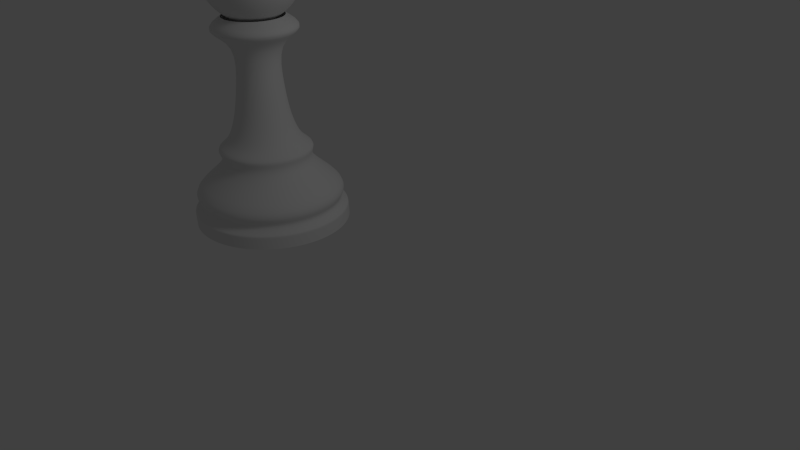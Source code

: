 # Source: peao2.blend  (saved by Blender 2.62.0; exported with 4.5.12 LTS)
import bpy
from mathutils import Matrix  # noqa: F401  (used for matrix-valued properties, if any)

bpy.ops.wm.read_factory_settings(use_empty=True)
scene = bpy.context.scene
scene.name = 'Scene'

# ---- collections
col_collection_1 = bpy.data.collections.new('Collection 1'); scene.collection.children.link(col_collection_1)

# ---- world
world_world = bpy.data.worlds.new('World'); scene.world = world_world
world_world.color = (0.05088, 0.05088, 0.05088)
world_world.use_sun_shadow = False
world_world.sun_shadow_jitter_overblur = 0.0
world_world.cycles.sampling_method = 'MANUAL'
world_world.cycles.sample_map_resolution = 256

# ---- cameras
cam_camera = bpy.data.cameras.new('Camera')
cam_camera.clip_end = 100.0
cam_camera.lens = 35.0
cam_camera.sensor_width = 32.0
cam_camera.sensor_height = 18.0
cam_camera.ortho_scale = 7.314
cam_camera.dof.focus_distance = 0.0
cam_camera.dof.aperture_fstop = 128.0

# ---- lights
light_lamp = bpy.data.lights.new('Lamp', 'POINT')
light_lamp.transmission_factor = 0.0
light_lamp.cutoff_distance = 30.0
light_lamp.energy = 100.0
light_lamp.shadow_buffer_clip_start = 1.001
light_lamp.shadow_soft_size = 1.0
light_lamp.shadow_maximum_resolution = 0.006
light_lamp.use_absolute_resolution = True
light_lamp.cycles.use_multiple_importance_sampling = False

# ---- meshes
me_circle_001 = bpy.data.meshes.new('Circle.001')
me_circle_001.from_pydata([(0.01491, 0.7, 0.006915), (0.21, 0.6808, 0.006915), (0.3976, 0.6239, 0.006915), (0.5705, 0.5315, 0.006915), (0.722, 0.4071, 0.006915), (0.8464, 0.2556, 0.006915), (0.9388, 0.08268, 0.006915), (0.9957, -0.1049, 0.006915), (1.015, -0.3, 0.006915), (0.9957, -0.4951, 0.006915), (0.9388, -0.6827, 0.006915), (0.8464, -0.8556, 0.006915), (0.722, -1.007, 0.006915), (0.5705, -1.131, 0.006915), (0.3976, -1.224, 0.006915), (0.21, -1.281, 0.006915), (0.01491, -1.3, 0.006915), (-0.1802, -1.281, 0.006915), (-0.3678, -1.224, 0.006915), (-0.5407, -1.131, 0.006915), (-0.6922, -1.007, 0.006915), (-0.8166, -0.8556, 0.006915), (-0.909, -0.6827, 0.006915), (-0.9659, -0.4951, 0.006915), (-0.9851, -0.3, 0.006915), (-0.9659, -0.1049, 0.006915), (-0.909, 0.08268, 0.006915), (-0.8166, 0.2556, 0.006915), (-0.6922, 0.4071, 0.006915), (-0.5407, 0.5315, 0.006915), (-0.3678, 0.6239, 0.006915), (-0.1802, 0.6808, 0.006915), (-0.1951, 0.6808, 0.1709), (-0.3827, 0.6239, 0.1709), (-0.5556, 0.5315, 0.1709), (-0.7071, 0.4071, 0.1709), (-0.8315, 0.2556, 0.1709), (-0.9239, 0.08268, 0.1709), (-0.9808, -0.1049, 0.1709), (-1.0, -0.3, 0.1709), (-0.9808, -0.4951, 0.1709), (-0.9239, -0.6827, 0.1709), (-0.8315, -0.8556, 0.1709), (-0.7071, -1.007, 0.1709), (-0.5556, -1.131, 0.1709), (-0.3827, -1.224, 0.1709), (-0.1951, -1.281, 0.1709), (-3.399e-07, -1.3, 0.1709), (0.1951, -1.281, 0.1709), (0.3827, -1.224, 0.1709), (0.5556, -1.131, 0.1709), (0.7071, -1.007, 0.1709), (0.8315, -0.8556, 0.1709), (0.9239, -0.6827, 0.1709), (0.9808, -0.4951, 0.1709), (1.0, -0.3, 0.1709), (0.9808, -0.1049, 0.1709), (0.9239, 0.08268, 0.1709), (0.8315, 0.2556, 0.1709), (0.7071, 0.4071, 0.1709), (0.5556, 0.5315, 0.1709), (0.3827, 0.6239, 0.1709), (0.1951, 0.6808, 0.1709), (-1.397e-08, 0.7, 0.1709), (-1.397e-08, 0.7, 0.1709), (0.1951, 0.6808, 0.1709), (0.3827, 0.6239, 0.1709), (0.5556, 0.5315, 0.1709), (0.7071, 0.4071, 0.1709), (0.8315, 0.2556, 0.1709), (0.9239, 0.08268, 0.1709), (0.9808, -0.1049, 0.1709), (1.0, -0.3, 0.1709), (0.9808, -0.4951, 0.1709), (0.9239, -0.6827, 0.1709), (0.8315, -0.8556, 0.1709), (0.7071, -1.007, 0.1709), (0.5556, -1.131, 0.1709), (0.3827, -1.224, 0.1709), (0.1951, -1.281, 0.1709), (-3.399e-07, -1.3, 0.1709), (-0.1951, -1.281, 0.1709), (-0.3827, -1.224, 0.1709), (-0.5556, -1.131, 0.1709), (-0.7071, -1.007, 0.1709), (-0.8315, -0.8556, 0.1709), (-0.9239, -0.6827, 0.1709), (-0.9808, -0.4951, 0.1709), (-1.0, -0.3, 0.1709), (-0.9808, -0.1049, 0.1709), (-0.9239, 0.08268, 0.1709), (-0.8315, 0.2556, 0.1709), (-0.7071, 0.4071, 0.1709), (-0.5556, 0.5315, 0.1709), (-0.3827, 0.6239, 0.1709), (-0.1951, 0.6808, 0.1709), (-0.1661, 0.5351, 0.2753), (-0.3258, 0.4867, 0.2753), (-0.473, 0.408, 0.2753), (-0.6021, 0.3021, 0.2753), (-0.708, 0.1731, 0.2753), (-0.7867, 0.02584, 0.2753), (-0.8351, -0.1339, 0.2753), (-0.8515, -0.3, 0.2753), (-0.8351, -0.4661, 0.2753), (-0.7867, -0.6258, 0.2753), (-0.708, -0.7731, 0.2753), (-0.6021, -0.9021, 0.2753), (-0.4731, -1.008, 0.2753), (-0.3258, -1.087, 0.2753), (-0.1661, -1.135, 0.2753), (-2.648e-07, -1.151, 0.2753), (0.1661, -1.135, 0.2753), (0.3258, -1.087, 0.2753), (0.4731, -1.008, 0.2753), (0.6021, -0.9021, 0.2753), (0.708, -0.7731, 0.2753), (0.7867, -0.6258, 0.2753), (0.8351, -0.4661, 0.2753), (0.8515, -0.3, 0.2753), (0.8351, -0.1339, 0.2753), (0.7867, 0.02584, 0.2753), (0.708, 0.1731, 0.2753), (0.6021, 0.3021, 0.2753), (0.4731, 0.408, 0.2753), (0.3258, 0.4867, 0.2753), (0.1661, 0.5351, 0.2753), (1.273e-08, 0.5515, 0.2753), (-0.01491, 0.7607, 0.4095), (0.192, 0.7403, 0.4095), (0.391, 0.6799, 0.4095), (0.5744, 0.5819, 0.4095), (0.7351, 0.45, 0.4095), (0.867, 0.2893, 0.4095), (0.965, 0.1059, 0.4095), (1.025, -0.09308, 0.4095), (1.046, -0.3, 0.4095), (1.025, -0.5069, 0.4095), (0.965, -0.7059, 0.4095), (0.867, -0.8893, 0.4095), (0.7351, -1.05, 0.4095), (0.5744, -1.182, 0.4095), (0.391, -1.28, 0.4095), (0.192, -1.34, 0.4095), (-0.01491, -1.361, 0.4095), (-0.2218, -1.34, 0.4095), (-0.4208, -1.28, 0.4095), (-0.6042, -1.182, 0.4095), (-0.7649, -1.05, 0.4095), (-0.8968, -0.8893, 0.4095), (-0.9948, -0.7059, 0.4095), (-1.055, -0.5069, 0.4095), (-1.076, -0.3, 0.4095), (-1.055, -0.09307, 0.4095), (-0.9948, 0.1059, 0.4095), (-0.8968, 0.2893, 0.4095), (-0.7649, 0.45, 0.4095), (-0.6042, 0.5819, 0.4095), (-0.4208, 0.6799, 0.4095), (-0.2218, 0.7403, 0.4095), (-0.1074, 0.1652, 0.812), (-0.1964, 0.1382, 0.812), (-0.2784, 0.0944, 0.812), (-0.3503, 0.03541, 0.812), (-0.4093, -0.03647, 0.812), (-0.4531, -0.1185, 0.812), (-0.4801, -0.2075, 0.812), (-0.4893, -0.3, 0.812), (-0.4801, -0.3925, 0.812), (-0.4531, -0.4815, 0.812), (-0.4093, -0.5635, 0.812), (-0.3503, -0.6354, 0.812), (-0.2784, -0.6944, 0.812), (-0.1964, -0.7382, 0.812), (-0.1074, -0.7652, 0.812), (-0.01491, -0.7743, 0.812), (0.07763, -0.7652, 0.812), (0.1666, -0.7382, 0.812), (0.2486, -0.6944, 0.812), (0.3205, -0.6354, 0.812), (0.3795, -0.5635, 0.812), (0.4233, -0.4815, 0.812), (0.4503, -0.3925, 0.812), (0.4594, -0.3, 0.812), (0.4503, -0.2075, 0.812), (0.4233, -0.1185, 0.812), (0.3795, -0.03647, 0.812), (0.3205, 0.03541, 0.812), (0.2486, 0.0944, 0.812), (0.1666, 0.1382, 0.812), (0.07763, 0.1652, 0.812), (-0.01491, 0.1743, 0.812), (-0.04473, 0.3708, 0.9611), (0.08614, 0.3579, 0.9611), (0.212, 0.3198, 0.9611), (0.328, 0.2578, 0.9611), (0.4296, 0.1743, 0.9611), (0.513, 0.07269, 0.9611), (0.575, -0.04329, 0.9611), (0.6132, -0.1691, 0.9611), (0.6261, -0.3, 0.9611), (0.6132, -0.4309, 0.9611), (0.575, -0.5567, 0.9611), (0.513, -0.6727, 0.9611), (0.4296, -0.7743, 0.9611), (0.328, -0.8578, 0.9611), (0.212, -0.9198, 0.9611), (0.08614, -0.9579, 0.9611), (-0.04473, -0.9708, 0.9611), (-0.1756, -0.9579, 0.9611), (-0.3014, -0.9198, 0.9611), (-0.4174, -0.8578, 0.9611), (-0.5191, -0.7743, 0.9611), (-0.6025, -0.6727, 0.9611), (-0.6645, -0.5567, 0.9611), (-0.7027, -0.4309, 0.9611), (-0.7155, -0.3, 0.9611), (-0.7027, -0.1691, 0.9611), (-0.6645, -0.04329, 0.9611), (-0.6025, 0.07269, 0.9611), (-0.5191, 0.1743, 0.9611), (-0.4174, 0.2578, 0.9611), (-0.3014, 0.3198, 0.9611), (-0.1756, 0.3579, 0.9611), (-0.1373, 0.1652, 1.036), (-0.2262, 0.1382, 1.036), (-0.3083, 0.0944, 1.036), (-0.3801, 0.03541, 1.036), (-0.4391, -0.03647, 1.036), (-0.483, -0.1185, 1.036), (-0.51, -0.2075, 1.036), (-0.5191, -0.3, 1.036), (-0.51, -0.3925, 1.036), (-0.483, -0.4815, 1.036), (-0.4391, -0.5635, 1.036), (-0.3801, -0.6354, 1.036), (-0.3083, -0.6944, 1.036), (-0.2263, -0.7382, 1.036), (-0.1373, -0.7652, 1.036), (-0.04473, -0.7743, 1.036), (0.04781, -0.7652, 1.036), (0.1368, -0.7382, 1.036), (0.2188, -0.6944, 1.036), (0.2907, -0.6354, 1.036), (0.3497, -0.5635, 1.036), (0.3935, -0.4815, 1.036), (0.4205, -0.3925, 1.036), (0.4296, -0.3, 1.036), (0.4205, -0.2075, 1.036), (0.3935, -0.1185, 1.036), (0.3497, -0.03647, 1.036), (0.2907, 0.03541, 1.036), (0.2188, 0.0944, 1.036), (0.1368, 0.1382, 1.036), (0.04781, 0.1652, 1.036), (-0.04473, 0.1743, 1.036), (-0.05964, 0.05545, 1.349), (0.009708, 0.04862, 1.349), (0.07639, 0.02839, 1.349), (0.1378, -0.004452, 1.349), (0.1917, -0.04866, 1.349), (0.2359, -0.1025, 1.349), (0.2688, -0.164, 1.349), (0.289, -0.2307, 1.349), (0.2958, -0.3, 1.349), (0.289, -0.3693, 1.349), (0.2688, -0.436, 1.349), (0.2359, -0.4975, 1.349), (0.1917, -0.5513, 1.349), (0.1378, -0.5955, 1.349), (0.07639, -0.6284, 1.349), (0.009708, -0.6486, 1.349), (-0.05964, -0.6555, 1.349), (-0.129, -0.6486, 1.349), (-0.1957, -0.6284, 1.349), (-0.2571, -0.5955, 1.349), (-0.311, -0.5513, 1.349), (-0.3552, -0.4975, 1.349), (-0.388, -0.436, 1.349), (-0.4083, -0.3693, 1.349), (-0.4151, -0.3, 1.349), (-0.4083, -0.2307, 1.349), (-0.388, -0.164, 1.349), (-0.3552, -0.1025, 1.349), (-0.311, -0.04866, 1.349), (-0.2571, -0.004452, 1.349), (-0.1957, 0.0284, 1.349), (-0.129, 0.04862, 1.349), (-0.1182, -0.005764, 1.721), (-0.1744, -0.02284, 1.721), (-0.2263, -0.05056, 1.721), (-0.2718, -0.08787, 1.721), (-0.3091, -0.1333, 1.721), (-0.3368, -0.1852, 1.721), (-0.3539, -0.2415, 1.721), (-0.3596, -0.3, 1.721), (-0.3539, -0.3585, 1.721), (-0.3368, -0.4148, 1.721), (-0.3091, -0.4667, 1.721), (-0.2718, -0.5121, 1.721), (-0.2263, -0.5494, 1.721), (-0.1744, -0.5772, 1.721), (-0.1182, -0.5942, 1.721), (-0.05964, -0.6, 1.721), (-0.00111, -0.5942, 1.721), (0.05517, -0.5772, 1.721), (0.107, -0.5494, 1.721), (0.1525, -0.5121, 1.721), (0.1898, -0.4667, 1.721), (0.2175, -0.4148, 1.721), (0.2346, -0.3585, 1.721), (0.2404, -0.3, 1.721), (0.2346, -0.2415, 1.721), (0.2175, -0.1852, 1.721), (0.1898, -0.1333, 1.721), (0.1525, -0.08787, 1.721), (0.107, -0.05056, 1.721), (0.05517, -0.02284, 1.721), (-0.00111, -0.005764, 1.721), (-0.05964, 5.96e-08, 1.721), (-0.05964, -0.05742, 2.318), (-0.01231, -0.06208, 2.318), (0.0332, -0.07588, 2.318), (0.07513, -0.0983, 2.318), (0.1119, -0.1285, 2.318), (0.1421, -0.1652, 2.318), (0.1645, -0.2072, 2.318), (0.1783, -0.2527, 2.318), (0.1829, -0.3, 2.318), (0.1783, -0.3473, 2.318), (0.1645, -0.3928, 2.318), (0.1421, -0.4348, 2.318), (0.1119, -0.4715, 2.318), (0.07513, -0.5017, 2.318), (0.0332, -0.5241, 2.318), (-0.01231, -0.5379, 2.318), (-0.05964, -0.5426, 2.318), (-0.107, -0.5379, 2.318), (-0.1525, -0.5241, 2.318), (-0.1944, -0.5017, 2.318), (-0.2312, -0.4715, 2.318), (-0.2613, -0.4348, 2.318), (-0.2838, -0.3928, 2.318), (-0.2976, -0.3473, 2.318), (-0.3022, -0.3, 2.318), (-0.2976, -0.2527, 2.318), (-0.2838, -0.2072, 2.318), (-0.2613, -0.1652, 2.318), (-0.2312, -0.1285, 2.318), (-0.1944, -0.0983, 2.318), (-0.1525, -0.07588, 2.318), (-0.107, -0.06208, 2.318), (-0.202, 0.341, 2.467), (-0.3247, 0.3038, 2.467), (-0.4376, 0.2434, 2.467), (-0.5367, 0.1621, 2.467), (-0.618, 0.0631, 2.467), (-0.6784, -0.04989, 2.467), (-0.7155, -0.1725, 2.467), (-0.7281, -0.3, 2.467), (-0.7155, -0.4275, 2.467), (-0.6784, -0.5501, 2.467), (-0.618, -0.6631, 2.467), (-0.5367, -0.7621, 2.467), (-0.4376, -0.8434, 2.467), (-0.3247, -0.9038, 2.467), (-0.2021, -0.941, 2.467), (-0.07455, -0.9536, 2.467), (0.05296, -0.941, 2.467), (0.1756, -0.9038, 2.467), (0.2886, -0.8434, 2.467), (0.3876, -0.7621, 2.467), (0.4689, -0.6631, 2.467), (0.5293, -0.5501, 2.467), (0.5665, -0.4275, 2.467), (0.579, -0.3, 2.467), (0.5665, -0.1725, 2.467), (0.5293, -0.04989, 2.467), (0.4689, 0.0631, 2.467), (0.3876, 0.1621, 2.467), (0.2886, 0.2434, 2.467), (0.1756, 0.3038, 2.467), (0.05296, 0.341, 2.467), (-0.07455, 0.3536, 2.467), (-0.08946, 0.09335, 2.631), (-0.01272, 0.08579, 2.631), (0.06107, 0.06341, 2.631), (0.1291, 0.02706, 2.631), (0.1887, -0.02186, 2.631), (0.2376, -0.08147, 2.631), (0.274, -0.1495, 2.631), (0.2963, -0.2233, 2.631), (0.3039, -0.3, 2.631), (0.2963, -0.3767, 2.631), (0.274, -0.4505, 2.631), (0.2376, -0.5185, 2.631), (0.1887, -0.5781, 2.631), (0.1291, -0.6271, 2.631), (0.06107, -0.6634, 2.631), (-0.01272, -0.6858, 2.631), (-0.08946, -0.6934, 2.631), (-0.1662, -0.6858, 2.631), (-0.24, -0.6634, 2.631), (-0.308, -0.6271, 2.631), (-0.3676, -0.5781, 2.631), (-0.4165, -0.5185, 2.631), (-0.4529, -0.4505, 2.631), (-0.4752, -0.3767, 2.631), (-0.4828, -0.3, 2.631), (-0.4752, -0.2233, 2.631), (-0.4529, -0.1495, 2.631), (-0.4165, -0.08147, 2.631), (-0.3676, -0.02186, 2.631), (-0.308, 0.02706, 2.631), (-0.24, 0.06341, 2.631), (-0.1662, 0.08579, 2.631), (-0.07455, -0.3, 3.825), (0.0484, -0.2755, 2.552), (0.1666, -0.252, 2.589), (0.2756, -0.2304, 2.648), (0.3711, -0.2114, 2.728), (0.4494, -0.1958, 2.826), (0.5077, -0.1842, 2.937), (0.5435, -0.1771, 3.057), (0.5556, -0.1746, 3.183), (0.5435, -0.1771, 3.308), (0.5077, -0.1842, 3.428), (0.4494, -0.1958, 3.54), (0.3711, -0.2114, 3.637), (0.2756, -0.2304, 3.717), (0.1666, -0.252, 3.776), (0.0484, -0.2755, 3.813), (0.04126, -0.252, 3.813), (0.1526, -0.2059, 3.776), (0.2553, -0.1634, 3.717), (0.3452, -0.1261, 3.637), (0.419, -0.09555, 3.54), (0.4739, -0.07283, 3.428), (0.5077, -0.05884, 3.308), (0.5191, -0.05412, 3.183), (0.5077, -0.05884, 3.057), (0.4739, -0.07283, 2.937), (0.419, -0.09555, 2.826), (0.3452, -0.1261, 2.728), (0.2553, -0.1634, 2.648), (0.1526, -0.2059, 2.589), (0.04126, -0.252, 2.552), (-0.07455, -0.3, 2.54), (0.02968, -0.2304, 2.552), (0.1299, -0.1634, 2.589), (0.2223, -0.1017, 2.648), (0.3032, -0.04758, 2.728), (0.3697, -0.003191, 2.826), (0.419, 0.0298, 2.937), (0.4494, 0.05011, 3.057), (0.4597, 0.05697, 3.183), (0.4494, 0.05011, 3.308), (0.419, 0.0298, 3.428), (0.3697, -0.003191, 3.54), (0.3032, -0.04758, 3.637), (0.2223, -0.1017, 3.717), (0.1299, -0.1634, 3.776), (0.02968, -0.2304, 3.813), (0.01409, -0.2114, 3.813), (0.09932, -0.1261, 3.776), (0.1779, -0.04758, 3.717), (0.2467, 0.02126, 3.637), (0.3032, 0.07777, 3.54), (0.3452, 0.1198, 3.428), (0.3711, 0.1456, 3.308), (0.3798, 0.1543, 3.183), (0.3711, 0.1456, 3.057), (0.3452, 0.1198, 2.937), (0.3032, 0.07777, 2.826), (0.2467, 0.02126, 2.728), (0.1779, -0.04758, 2.648), (0.09932, -0.1261, 2.589), (0.01409, -0.2114, 2.552), (-0.004905, -0.1958, 2.552), (0.06206, -0.09555, 2.589), (0.1238, -0.003191, 2.648), (0.1779, 0.07777, 2.728), (0.2223, 0.1442, 2.826), (0.2553, 0.1936, 2.937), (0.2756, 0.224, 3.057), (0.2824, 0.2342, 3.183), (0.2756, 0.224, 3.308), (0.2553, 0.1936, 3.428), (0.2223, 0.1442, 3.54), (0.1779, 0.07777, 3.637), (0.1238, -0.003191, 3.717), (0.06206, -0.09555, 3.776), (-0.004905, -0.1958, 3.813), (-0.02658, -0.1842, 3.813), (0.01955, -0.07283, 3.776), (0.06206, 0.0298, 3.717), (0.09932, 0.1198, 3.637), (0.1299, 0.1936, 3.54), (0.1526, 0.2484, 3.428), (0.1666, 0.2822, 3.308), (0.1713, 0.2936, 3.183), (0.1666, 0.2822, 3.057), (0.1526, 0.2484, 2.937), (0.1299, 0.1936, 2.826), (0.09932, 0.1198, 2.728), (0.06206, 0.0298, 2.648), (0.01955, -0.07283, 2.589), (-0.02658, -0.1842, 2.552), (-0.05009, -0.1771, 2.552), (-0.02658, -0.05884, 2.589), (-0.004905, 0.05011, 2.648), (0.01409, 0.1456, 2.728), (0.02968, 0.224, 2.826), (0.04126, 0.2822, 2.937), (0.0484, 0.3181, 3.057), (0.0508, 0.3302, 3.183), (0.0484, 0.3181, 3.308), (0.04126, 0.2822, 3.428), (0.02968, 0.224, 3.54), (0.01409, 0.1456, 3.637), (-0.004905, 0.05011, 3.717), (-0.02658, -0.05884, 3.776), (-0.05009, -0.1771, 3.813), (-0.07455, -0.1746, 3.813), (-0.07455, -0.05412, 3.776), (-0.07455, 0.05697, 3.717), (-0.07455, 0.1543, 3.637), (-0.07455, 0.2342, 3.54), (-0.07455, 0.2936, 3.428), (-0.07455, 0.3302, 3.308), (-0.07455, 0.3425, 3.183), (-0.07455, 0.3302, 3.057), (-0.07455, 0.2936, 2.937), (-0.07455, 0.2342, 2.826), (-0.07455, 0.1543, 2.728), (-0.07455, 0.05697, 2.648), (-0.07455, -0.05412, 2.589), (-0.07455, -0.1746, 2.552), (-0.099, -0.1771, 2.552), (-0.1225, -0.05884, 2.589), (-0.1442, 0.05011, 2.648), (-0.1632, 0.1456, 2.728), (-0.1788, 0.224, 2.826), (-0.1904, 0.2822, 2.937), (-0.1975, 0.3181, 3.057), (-0.1999, 0.3302, 3.183), (-0.1975, 0.3181, 3.308), (-0.1904, 0.2822, 3.428), (-0.1788, 0.224, 3.54), (-0.1632, 0.1456, 3.637), (-0.1442, 0.05011, 3.717), (-0.1225, -0.05884, 3.776), (-0.099, -0.1771, 3.813), (-0.1225, -0.1842, 3.813), (-0.1686, -0.07283, 3.776), (-0.2112, 0.0298, 3.717), (-0.2484, 0.1198, 3.637), (-0.279, 0.1936, 3.54), (-0.3017, 0.2484, 3.428), (-0.3157, 0.2822, 3.308), (-0.3204, 0.2936, 3.183), (-0.3157, 0.2822, 3.057), (-0.3017, 0.2484, 2.937), (-0.279, 0.1936, 2.826), (-0.2484, 0.1198, 2.728), (-0.2112, 0.0298, 2.648), (-0.1686, -0.07283, 2.589), (-0.1225, -0.1842, 2.552), (-0.1442, -0.1958, 2.552), (-0.2112, -0.09555, 2.589), (-0.2729, -0.003191, 2.648), (-0.327, 0.07777, 2.728), (-0.3714, 0.1442, 2.826), (-0.4043, 0.1936, 2.937), (-0.4247, 0.224, 3.057), (-0.4315, 0.2342, 3.183), (-0.4247, 0.224, 3.308), (-0.4043, 0.1936, 3.428), (-0.3714, 0.1442, 3.54), (-0.327, 0.07777, 3.637), (-0.2729, -0.003191, 3.717), (-0.2112, -0.09555, 3.776), (-0.1442, -0.1958, 3.813), (-0.1632, -0.2114, 3.813), (-0.2484, -0.1261, 3.776), (-0.327, -0.04758, 3.717), (-0.3958, 0.02126, 3.637), (-0.4523, 0.07777, 3.54), (-0.4943, 0.1198, 3.428), (-0.5202, 0.1456, 3.308), (-0.5289, 0.1543, 3.183), (-0.5202, 0.1456, 3.057), (-0.4943, 0.1198, 2.937), (-0.4523, 0.07777, 2.826), (-0.3958, 0.02126, 2.728), (-0.327, -0.04758, 2.648), (-0.2484, -0.1261, 2.589), (-0.1632, -0.2114, 2.552), (-0.1788, -0.2304, 2.552), (-0.279, -0.1634, 2.589), (-0.3714, -0.1017, 2.648), (-0.4523, -0.04758, 2.728), (-0.5188, -0.003191, 2.826), (-0.5681, 0.0298, 2.937), (-0.5985, 0.05011, 3.057), (-0.6088, 0.05697, 3.183), (-0.5985, 0.05011, 3.308), (-0.5681, 0.0298, 3.428), (-0.5188, -0.003191, 3.54), (-0.4523, -0.04758, 3.637), (-0.3714, -0.1017, 3.717), (-0.279, -0.1634, 3.776), (-0.1788, -0.2304, 3.813), (-0.1904, -0.252, 3.813), (-0.3017, -0.2059, 3.776), (-0.4043, -0.1634, 3.717), (-0.4943, -0.1261, 3.637), (-0.5681, -0.09555, 3.54), (-0.623, -0.07283, 3.428), (-0.6568, -0.05884, 3.308), (-0.6682, -0.05412, 3.183), (-0.6568, -0.05884, 3.057), (-0.623, -0.07283, 2.937), (-0.5681, -0.09555, 2.826), (-0.4943, -0.1261, 2.728), (-0.4043, -0.1634, 2.648), (-0.3017, -0.2059, 2.589), (-0.1904, -0.252, 2.552), (-0.1975, -0.2755, 2.552), (-0.3157, -0.252, 2.589), (-0.4247, -0.2304, 2.648), (-0.5202, -0.2114, 2.728), (-0.5985, -0.1958, 2.826), (-0.6568, -0.1842, 2.937), (-0.6926, -0.1771, 3.057), (-0.7047, -0.1746, 3.183), (-0.6926, -0.1771, 3.308), (-0.6568, -0.1842, 3.428), (-0.5985, -0.1958, 3.54), (-0.5202, -0.2114, 3.637), (-0.4247, -0.2304, 3.717), (-0.3157, -0.252, 3.776), (-0.1975, -0.2755, 3.813), (-0.1999, -0.3, 3.813), (-0.3204, -0.3, 3.776), (-0.4315, -0.3, 3.717), (-0.5289, -0.3, 3.637), (-0.6088, -0.3, 3.54), (-0.6682, -0.3, 3.428), (-0.7047, -0.3, 3.308), (-0.7171, -0.3, 3.183), (-0.7047, -0.3, 3.057), (-0.6682, -0.3, 2.937), (-0.6088, -0.3, 2.826), (-0.5289, -0.3, 2.728), (-0.4315, -0.3, 2.648), (-0.3204, -0.3, 2.589), (-0.1999, -0.3, 2.552), (-0.1975, -0.3245, 2.552), (-0.3157, -0.348, 2.589), (-0.4247, -0.3696, 2.648), (-0.5202, -0.3886, 2.728), (-0.5985, -0.4042, 2.826), (-0.6568, -0.4158, 2.937), (-0.6926, -0.4229, 3.057), (-0.7047, -0.4254, 3.183), (-0.6926, -0.4229, 3.308), (-0.6568, -0.4158, 3.428), (-0.5985, -0.4042, 3.54), (-0.5202, -0.3886, 3.637), (-0.4247, -0.3696, 3.717), (-0.3157, -0.348, 3.776), (-0.1975, -0.3245, 3.813), (-0.1904, -0.348, 3.813), (-0.3017, -0.3941, 3.776), (-0.4043, -0.4366, 3.717), (-0.4943, -0.4739, 3.637), (-0.5681, -0.5044, 3.54), (-0.623, -0.5272, 3.428), (-0.6568, -0.5412, 3.308), (-0.6682, -0.5459, 3.183), (-0.6568, -0.5412, 3.057), (-0.623, -0.5272, 2.937), (-0.5681, -0.5044, 2.826), (-0.4943, -0.4739, 2.728), (-0.4043, -0.4366, 2.648), (-0.3017, -0.3941, 2.589), (-0.1904, -0.348, 2.552), (-0.1788, -0.3696, 2.552), (-0.279, -0.4366, 2.589), (-0.3714, -0.4983, 2.648), (-0.4523, -0.5524, 2.728), (-0.5188, -0.5968, 2.826), (-0.5681, -0.6298, 2.937), (-0.5985, -0.6501, 3.057), (-0.6088, -0.657, 3.183), (-0.5985, -0.6501, 3.308), (-0.5681, -0.6298, 3.428), (-0.5188, -0.5968, 3.54), (-0.4523, -0.5524, 3.637), (-0.3714, -0.4983, 3.717), (-0.279, -0.4366, 3.776), (-0.1788, -0.3696, 3.813), (-0.1632, -0.3886, 3.813), (-0.2484, -0.4739, 3.776), (-0.327, -0.5524, 3.717), (-0.3958, -0.6213, 3.637), (-0.4523, -0.6778, 3.54), (-0.4943, -0.7198, 3.428), (-0.5202, -0.7456, 3.308), (-0.5289, -0.7543, 3.183), (-0.5202, -0.7456, 3.057), (-0.4943, -0.7198, 2.937), (-0.4523, -0.6778, 2.826), (-0.3958, -0.6213, 2.728), (-0.327, -0.5524, 2.648), (-0.2484, -0.4739, 2.589), (-0.1632, -0.3886, 2.552), (-0.1442, -0.4042, 2.552), (-0.2112, -0.5044, 2.589), (-0.2729, -0.5968, 2.648), (-0.327, -0.6778, 2.728), (-0.3714, -0.7442, 2.826), (-0.4043, -0.7936, 2.937), (-0.4247, -0.824, 3.057), (-0.4315, -0.8342, 3.183), (-0.4247, -0.824, 3.308), (-0.4043, -0.7936, 3.428), (-0.3714, -0.7442, 3.54), (-0.327, -0.6778, 3.637), (-0.2729, -0.5968, 3.717), (-0.2112, -0.5044, 3.776), (-0.1442, -0.4042, 3.813), (-0.1225, -0.4158, 3.813), (-0.1686, -0.5272, 3.776), (-0.2112, -0.6298, 3.717), (-0.2484, -0.7198, 3.637), (-0.279, -0.7936, 3.54), (-0.3017, -0.8484, 3.428), (-0.3157, -0.8822, 3.308), (-0.3204, -0.8936, 3.183), (-0.3157, -0.8822, 3.057), (-0.3017, -0.8484, 2.937), (-0.279, -0.7936, 2.826), (-0.2484, -0.7198, 2.728), (-0.2112, -0.6298, 2.648), (-0.1686, -0.5272, 2.589), (-0.1225, -0.4158, 2.552), (-0.099, -0.4229, 2.552), (-0.1225, -0.5412, 2.589), (-0.1442, -0.6501, 2.648), (-0.1632, -0.7456, 2.728), (-0.1788, -0.824, 2.826), (-0.1904, -0.8822, 2.937), (-0.1975, -0.9181, 3.057), (-0.1999, -0.9302, 3.183), (-0.1975, -0.9181, 3.308), (-0.1904, -0.8822, 3.428), (-0.1788, -0.824, 3.54), (-0.1632, -0.7456, 3.637), (-0.1442, -0.6501, 3.717), (-0.1225, -0.5412, 3.776), (-0.099, -0.4229, 3.813), (-0.07455, -0.4254, 3.813), (-0.07455, -0.5459, 3.776), (-0.07455, -0.657, 3.717), (-0.07455, -0.7543, 3.637), (-0.07455, -0.8342, 3.54), (-0.07455, -0.8936, 3.428), (-0.07455, -0.9302, 3.308), (-0.07455, -0.9425, 3.183), (-0.07455, -0.9302, 3.057), (-0.07455, -0.8936, 2.937), (-0.07455, -0.8342, 2.826), (-0.07455, -0.7543, 2.728), (-0.07455, -0.657, 2.648), (-0.07455, -0.5459, 2.589), (-0.07455, -0.4254, 2.552), (-0.05009, -0.4229, 2.552), (-0.02658, -0.5412, 2.589), (-0.004905, -0.6501, 2.648), (0.01409, -0.7456, 2.728), (0.02968, -0.824, 2.826), (0.04126, -0.8822, 2.937), (0.0484, -0.9181, 3.057), (0.05081, -0.9302, 3.183), (0.0484, -0.9181, 3.308), (0.04126, -0.8822, 3.428), (0.02968, -0.824, 3.54), (0.01409, -0.7456, 3.637), (-0.004905, -0.6501, 3.717), (-0.02658, -0.5412, 3.776), (-0.05009, -0.4229, 3.813), (-0.02658, -0.4158, 3.813), (0.01955, -0.5272, 3.776), (0.06206, -0.6298, 3.717), (0.09932, -0.7198, 3.637), (0.1299, -0.7936, 3.54), (0.1526, -0.8484, 3.428), (0.1666, -0.8822, 3.308), (0.1713, -0.8936, 3.183), (0.1666, -0.8822, 3.057), (0.1526, -0.8484, 2.937), (0.1299, -0.7936, 2.826), (0.09932, -0.7198, 2.728), (0.06206, -0.6298, 2.648), (0.01955, -0.5272, 2.589), (-0.02658, -0.4158, 2.552), (-0.004905, -0.4042, 2.552), (0.06206, -0.5044, 2.589), (0.1238, -0.5968, 2.648), (0.1779, -0.6778, 2.728), (0.2223, -0.7442, 2.826), (0.2553, -0.7936, 2.937), (0.2756, -0.824, 3.057), (0.2824, -0.8342, 3.183), (0.2756, -0.824, 3.308), (0.2553, -0.7936, 3.428), (0.2223, -0.7442, 3.54), (0.1779, -0.6778, 3.637), (0.1238, -0.5968, 3.717), (0.06206, -0.5044, 3.776), (-0.004905, -0.4042, 3.813), (0.01409, -0.3886, 3.813), (0.09932, -0.4739, 3.776), (0.1779, -0.5524, 3.717), (0.2467, -0.6213, 3.637), (0.3032, -0.6778, 3.54), (0.3452, -0.7198, 3.428), (0.3711, -0.7456, 3.308), (0.3798, -0.7543, 3.183), (0.3711, -0.7456, 3.057), (0.3452, -0.7198, 2.937), (0.3032, -0.6778, 2.826), (0.2467, -0.6213, 2.728), (0.1779, -0.5524, 2.648), (0.09932, -0.4739, 2.589), (0.01409, -0.3886, 2.552), (0.02968, -0.3696, 2.552), (0.1299, -0.4366, 2.589), (0.2223, -0.4983, 2.648), (0.3032, -0.5524, 2.728), (0.3697, -0.5968, 2.826), (0.419, -0.6298, 2.937), (0.4494, -0.6501, 3.057), (0.4597, -0.657, 3.183), (0.4494, -0.6501, 3.308), (0.419, -0.6298, 3.428), (0.3697, -0.5968, 3.54), (0.3032, -0.5524, 3.637), (0.2223, -0.4983, 3.717), (0.1299, -0.4366, 3.776), (0.02968, -0.3696, 3.813), (0.04126, -0.348, 3.813), (0.1526, -0.3941, 3.776), (0.2553, -0.4366, 3.717), (0.3452, -0.4739, 3.637), (0.419, -0.5044, 3.54), (0.4739, -0.5272, 3.428), (0.5077, -0.5412, 3.308), (0.5191, -0.5459, 3.183), (0.5077, -0.5412, 3.057), (0.4739, -0.5272, 2.937), (0.419, -0.5044, 2.826), (0.3452, -0.4739, 2.728), (0.2553, -0.4366, 2.648), (0.1526, -0.3941, 2.589), (0.04126, -0.348, 2.552), (0.0484, -0.3245, 2.552), (0.1666, -0.348, 2.589), (0.2756, -0.3696, 2.648), (0.3711, -0.3886, 2.728), (0.4494, -0.4042, 2.826), (0.5077, -0.4158, 2.937), (0.5435, -0.4229, 3.057), (0.5556, -0.4254, 3.183), (0.5435, -0.4229, 3.308), (0.5077, -0.4158, 3.428), (0.4494, -0.4042, 3.54), (0.3711, -0.3886, 3.637), (0.2756, -0.3696, 3.717), (0.1666, -0.348, 3.776), (0.0484, -0.3245, 3.813), (0.0508, -0.3, 3.813), (0.1713, -0.3, 3.776), (0.2824, -0.3, 3.717), (0.3798, -0.3, 3.637), (0.4597, -0.3, 3.54), (0.5191, -0.3, 3.428), (0.5556, -0.3, 3.308), (0.568, -0.3, 3.183), (0.5556, -0.3, 3.057), (0.5191, -0.3, 2.937), (0.4597, -0.3, 2.826), (0.3798, -0.3, 2.728), (0.2824, -0.3, 2.648), (0.1713, -0.3, 2.589), (0.0508, -0.3, 2.552)], [], [(0, 31, 32, 63), (31, 30, 33, 32), (30, 29, 34, 33), (29, 28, 35, 34), (28, 27, 36, 35), (27, 26, 37, 36), (26, 25, 38, 37), (25, 24, 39, 38), (24, 23, 40, 39), (23, 22, 41, 40), (22, 21, 42, 41), (21, 20, 43, 42), (20, 19, 44, 43), (19, 18, 45, 44), (18, 17, 46, 45), (17, 16, 47, 46), (16, 15, 48, 47), (15, 14, 49, 48), (14, 13, 50, 49), (13, 12, 51, 50), (12, 11, 52, 51), (11, 10, 53, 52), (10, 9, 54, 53), (9, 8, 55, 54), (8, 7, 56, 55), (7, 6, 57, 56), (6, 5, 58, 57), (5, 4, 59, 58), (4, 3, 60, 59), (3, 2, 61, 60), (2, 1, 62, 61), (1, 0, 63, 62), (62, 63, 64, 65), (61, 62, 65, 66), (60, 61, 66, 67), (59, 60, 67, 68), (58, 59, 68, 69), (57, 58, 69, 70), (56, 57, 70, 71), (55, 56, 71, 72), (54, 55, 72, 73), (53, 54, 73, 74), (52, 53, 74, 75), (51, 52, 75, 76), (50, 51, 76, 77), (49, 50, 77, 78), (48, 49, 78, 79), (47, 48, 79, 80), (46, 47, 80, 81), (45, 46, 81, 82), (44, 45, 82, 83), (43, 44, 83, 84), (42, 43, 84, 85), (41, 42, 85, 86), (40, 41, 86, 87), (39, 40, 87, 88), (38, 39, 88, 89), (37, 38, 89, 90), (36, 37, 90, 91), (35, 36, 91, 92), (34, 35, 92, 93), (33, 34, 93, 94), (32, 33, 94, 95), (63, 32, 95, 64), (64, 95, 96, 127), (95, 94, 97, 96), (94, 93, 98, 97), (93, 92, 99, 98), (92, 91, 100, 99), (91, 90, 101, 100), (90, 89, 102, 101), (89, 88, 103, 102), (88, 87, 104, 103), (87, 86, 105, 104), (86, 85, 106, 105), (85, 84, 107, 106), (84, 83, 108, 107), (83, 82, 109, 108), (82, 81, 110, 109), (81, 80, 111, 110), (80, 79, 112, 111), (79, 78, 113, 112), (78, 77, 114, 113), (77, 76, 115, 114), (76, 75, 116, 115), (75, 74, 117, 116), (74, 73, 118, 117), (73, 72, 119, 118), (72, 71, 120, 119), (71, 70, 121, 120), (70, 69, 122, 121), (69, 68, 123, 122), (68, 67, 124, 123), (67, 66, 125, 124), (66, 65, 126, 125), (65, 64, 127, 126), (126, 127, 128, 129), (125, 126, 129, 130), (124, 125, 130, 131), (123, 124, 131, 132), (122, 123, 132, 133), (121, 122, 133, 134), (120, 121, 134, 135), (119, 120, 135, 136), (118, 119, 136, 137), (117, 118, 137, 138), (116, 117, 138, 139), (115, 116, 139, 140), (114, 115, 140, 141), (113, 114, 141, 142), (112, 113, 142, 143), (111, 112, 143, 144), (110, 111, 144, 145), (109, 110, 145, 146), (108, 109, 146, 147), (107, 108, 147, 148), (106, 107, 148, 149), (105, 106, 149, 150), (104, 105, 150, 151), (103, 104, 151, 152), (102, 103, 152, 153), (101, 102, 153, 154), (100, 101, 154, 155), (99, 100, 155, 156), (98, 99, 156, 157), (97, 98, 157, 158), (96, 97, 158, 159), (127, 96, 159, 128), (128, 159, 160, 191), (159, 158, 161, 160), (158, 157, 162, 161), (157, 156, 163, 162), (156, 155, 164, 163), (155, 154, 165, 164), (154, 153, 166, 165), (153, 152, 167, 166), (152, 151, 168, 167), (151, 150, 169, 168), (150, 149, 170, 169), (149, 148, 171, 170), (148, 147, 172, 171), (147, 146, 173, 172), (146, 145, 174, 173), (145, 144, 175, 174), (144, 143, 176, 175), (143, 142, 177, 176), (142, 141, 178, 177), (141, 140, 179, 178), (140, 139, 180, 179), (139, 138, 181, 180), (138, 137, 182, 181), (137, 136, 183, 182), (136, 135, 184, 183), (135, 134, 185, 184), (134, 133, 186, 185), (133, 132, 187, 186), (132, 131, 188, 187), (131, 130, 189, 188), (130, 129, 190, 189), (129, 128, 191, 190), (190, 191, 192, 193), (189, 190, 193, 194), (188, 189, 194, 195), (187, 188, 195, 196), (186, 187, 196, 197), (185, 186, 197, 198), (184, 185, 198, 199), (183, 184, 199, 200), (182, 183, 200, 201), (181, 182, 201, 202), (180, 181, 202, 203), (179, 180, 203, 204), (178, 179, 204, 205), (177, 178, 205, 206), (176, 177, 206, 207), (175, 176, 207, 208), (174, 175, 208, 209), (173, 174, 209, 210), (172, 173, 210, 211), (171, 172, 211, 212), (170, 171, 212, 213), (169, 170, 213, 214), (168, 169, 214, 215), (167, 168, 215, 216), (166, 167, 216, 217), (165, 166, 217, 218), (164, 165, 218, 219), (163, 164, 219, 220), (162, 163, 220, 221), (161, 162, 221, 222), (160, 161, 222, 223), (191, 160, 223, 192), (192, 223, 224, 255), (223, 222, 225, 224), (222, 221, 226, 225), (221, 220, 227, 226), (220, 219, 228, 227), (219, 218, 229, 228), (218, 217, 230, 229), (217, 216, 231, 230), (216, 215, 232, 231), (215, 214, 233, 232), (214, 213, 234, 233), (213, 212, 235, 234), (212, 211, 236, 235), (211, 210, 237, 236), (210, 209, 238, 237), (209, 208, 239, 238), (208, 207, 240, 239), (207, 206, 241, 240), (206, 205, 242, 241), (205, 204, 243, 242), (204, 203, 244, 243), (203, 202, 245, 244), (202, 201, 246, 245), (201, 200, 247, 246), (200, 199, 248, 247), (199, 198, 249, 248), (198, 197, 250, 249), (197, 196, 251, 250), (196, 195, 252, 251), (195, 194, 253, 252), (194, 193, 254, 253), (193, 192, 255, 254), (254, 255, 256, 257), (253, 254, 257, 258), (252, 253, 258, 259), (251, 252, 259, 260), (250, 251, 260, 261), (249, 250, 261, 262), (248, 249, 262, 263), (247, 248, 263, 264), (246, 247, 264, 265), (245, 246, 265, 266), (244, 245, 266, 267), (243, 244, 267, 268), (242, 243, 268, 269), (241, 242, 269, 270), (240, 241, 270, 271), (239, 240, 271, 272), (238, 239, 272, 273), (237, 238, 273, 274), (236, 237, 274, 275), (235, 236, 275, 276), (234, 235, 276, 277), (233, 234, 277, 278), (232, 233, 278, 279), (231, 232, 279, 280), (230, 231, 280, 281), (229, 230, 281, 282), (228, 229, 282, 283), (227, 228, 283, 284), (226, 227, 284, 285), (225, 226, 285, 286), (224, 225, 286, 287), (255, 224, 287, 256), (256, 287, 288, 319), (287, 286, 289, 288), (286, 285, 290, 289), (285, 284, 291, 290), (284, 283, 292, 291), (283, 282, 293, 292), (282, 281, 294, 293), (281, 280, 295, 294), (280, 279, 296, 295), (279, 278, 297, 296), (278, 277, 298, 297), (277, 276, 299, 298), (276, 275, 300, 299), (275, 274, 301, 300), (274, 273, 302, 301), (273, 272, 303, 302), (272, 271, 304, 303), (271, 270, 305, 304), (270, 269, 306, 305), (269, 268, 307, 306), (268, 267, 308, 307), (267, 266, 309, 308), (266, 265, 310, 309), (265, 264, 311, 310), (264, 263, 312, 311), (263, 262, 313, 312), (262, 261, 314, 313), (261, 260, 315, 314), (260, 259, 316, 315), (259, 258, 317, 316), (258, 257, 318, 317), (257, 256, 319, 318), (318, 319, 320, 321), (317, 318, 321, 322), (316, 317, 322, 323), (315, 316, 323, 324), (314, 315, 324, 325), (313, 314, 325, 326), (312, 313, 326, 327), (311, 312, 327, 328), (310, 311, 328, 329), (309, 310, 329, 330), (308, 309, 330, 331), (307, 308, 331, 332), (306, 307, 332, 333), (305, 306, 333, 334), (304, 305, 334, 335), (303, 304, 335, 336), (302, 303, 336, 337), (301, 302, 337, 338), (300, 301, 338, 339), (299, 300, 339, 340), (298, 299, 340, 341), (297, 298, 341, 342), (296, 297, 342, 343), (295, 296, 343, 344), (294, 295, 344, 345), (293, 294, 345, 346), (292, 293, 346, 347), (291, 292, 347, 348), (290, 291, 348, 349), (289, 290, 349, 350), (288, 289, 350, 351), (319, 288, 351, 320), (320, 351, 352, 383), (351, 350, 353, 352), (350, 349, 354, 353), (349, 348, 355, 354), (348, 347, 356, 355), (347, 346, 357, 356), (346, 345, 358, 357), (345, 344, 359, 358), (344, 343, 360, 359), (343, 342, 361, 360), (342, 341, 362, 361), (341, 340, 363, 362), (340, 339, 364, 363), (339, 338, 365, 364), (338, 337, 366, 365), (337, 336, 367, 366), (336, 335, 368, 367), (335, 334, 369, 368), (334, 333, 370, 369), (333, 332, 371, 370), (332, 331, 372, 371), (331, 330, 373, 372), (330, 329, 374, 373), (329, 328, 375, 374), (328, 327, 376, 375), (327, 326, 377, 376), (326, 325, 378, 377), (325, 324, 379, 378), (324, 323, 380, 379), (323, 322, 381, 380), (322, 321, 382, 381), (321, 320, 383, 382), (382, 383, 384, 385), (381, 382, 385, 386), (380, 381, 386, 387), (379, 380, 387, 388), (378, 379, 388, 389), (377, 378, 389, 390), (376, 377, 390, 391), (375, 376, 391, 392), (374, 375, 392, 393), (373, 374, 393, 394), (372, 373, 394, 395), (371, 372, 395, 396), (370, 371, 396, 397), (369, 370, 397, 398), (368, 369, 398, 399), (367, 368, 399, 400), (366, 367, 400, 401), (365, 366, 401, 402), (364, 365, 402, 403), (363, 364, 403, 404), (362, 363, 404, 405), (361, 362, 405, 406), (360, 361, 406, 407), (359, 360, 407, 408), (358, 359, 408, 409), (357, 358, 409, 410), (356, 357, 410, 411), (355, 356, 411, 412), (354, 355, 412, 413), (353, 354, 413, 414), (352, 353, 414, 415), (383, 352, 415, 384), (897, 447, 417), (896, 897, 417, 418), (895, 896, 418, 419), (894, 895, 419, 420), (893, 894, 420, 421), (892, 893, 421, 422), (891, 892, 422, 423), (890, 891, 423, 424), (889, 890, 424, 425), (888, 889, 425, 426), (887, 888, 426, 427), (886, 887, 427, 428), (885, 886, 428, 429), (884, 885, 429, 430), (883, 884, 430, 431), (416, 883, 431), (416, 431, 432), (431, 430, 433, 432), (430, 429, 434, 433), (429, 428, 435, 434), (428, 427, 436, 435), (427, 426, 437, 436), (426, 425, 438, 437), (425, 424, 439, 438), (424, 423, 440, 439), (423, 422, 441, 440), (422, 421, 442, 441), (421, 420, 443, 442), (420, 419, 444, 443), (419, 418, 445, 444), (418, 417, 446, 445), (417, 447, 446), (446, 447, 448), (445, 446, 448, 449), (444, 445, 449, 450), (443, 444, 450, 451), (442, 443, 451, 452), (441, 442, 452, 453), (440, 441, 453, 454), (439, 440, 454, 455), (438, 439, 455, 456), (437, 438, 456, 457), (436, 437, 457, 458), (435, 436, 458, 459), (434, 435, 459, 460), (433, 434, 460, 461), (432, 433, 461, 462), (416, 432, 462), (416, 462, 463), (462, 461, 464, 463), (461, 460, 465, 464), (460, 459, 466, 465), (459, 458, 467, 466), (458, 457, 468, 467), (457, 456, 469, 468), (456, 455, 470, 469), (455, 454, 471, 470), (454, 453, 472, 471), (453, 452, 473, 472), (452, 451, 474, 473), (451, 450, 475, 474), (450, 449, 476, 475), (449, 448, 477, 476), (448, 447, 477), (477, 447, 478), (476, 477, 478, 479), (475, 476, 479, 480), (474, 475, 480, 481), (473, 474, 481, 482), (472, 473, 482, 483), (471, 472, 483, 484), (470, 471, 484, 485), (469, 470, 485, 486), (468, 469, 486, 487), (467, 468, 487, 488), (466, 467, 488, 489), (465, 466, 489, 490), (464, 465, 490, 491), (463, 464, 491, 492), (416, 463, 492), (416, 492, 493), (492, 491, 494, 493), (491, 490, 495, 494), (490, 489, 496, 495), (489, 488, 497, 496), (488, 487, 498, 497), (487, 486, 499, 498), (486, 485, 500, 499), (485, 484, 501, 500), (484, 483, 502, 501), (483, 482, 503, 502), (482, 481, 504, 503), (481, 480, 505, 504), (480, 479, 506, 505), (479, 478, 507, 506), (478, 447, 507), (507, 447, 508), (506, 507, 508, 509), (505, 506, 509, 510), (504, 505, 510, 511), (503, 504, 511, 512), (502, 503, 512, 513), (501, 502, 513, 514), (500, 501, 514, 515), (499, 500, 515, 516), (498, 499, 516, 517), (497, 498, 517, 518), (496, 497, 518, 519), (495, 496, 519, 520), (494, 495, 520, 521), (493, 494, 521, 522), (416, 493, 522), (416, 522, 523), (522, 521, 524, 523), (521, 520, 525, 524), (520, 519, 526, 525), (519, 518, 527, 526), (518, 517, 528, 527), (517, 516, 529, 528), (516, 515, 530, 529), (515, 514, 531, 530), (514, 513, 532, 531), (513, 512, 533, 532), (512, 511, 534, 533), (511, 510, 535, 534), (510, 509, 536, 535), (509, 508, 537, 536), (508, 447, 537), (537, 447, 538), (536, 537, 538, 539), (535, 536, 539, 540), (534, 535, 540, 541), (533, 534, 541, 542), (532, 533, 542, 543), (531, 532, 543, 544), (530, 531, 544, 545), (529, 530, 545, 546), (528, 529, 546, 547), (527, 528, 547, 548), (526, 527, 548, 549), (525, 526, 549, 550), (524, 525, 550, 551), (523, 524, 551, 552), (416, 523, 552), (416, 552, 553), (552, 551, 554, 553), (551, 550, 555, 554), (550, 549, 556, 555), (549, 548, 557, 556), (548, 547, 558, 557), (547, 546, 559, 558), (546, 545, 560, 559), (545, 544, 561, 560), (544, 543, 562, 561), (543, 542, 563, 562), (542, 541, 564, 563), (541, 540, 565, 564), (540, 539, 566, 565), (539, 538, 567, 566), (538, 447, 567), (567, 447, 568), (566, 567, 568, 569), (565, 566, 569, 570), (564, 565, 570, 571), (563, 564, 571, 572), (562, 563, 572, 573), (561, 562, 573, 574), (560, 561, 574, 575), (559, 560, 575, 576), (558, 559, 576, 577), (557, 558, 577, 578), (556, 557, 578, 579), (555, 556, 579, 580), (554, 555, 580, 581), (553, 554, 581, 582), (416, 553, 582), (416, 582, 583), (582, 581, 584, 583), (581, 580, 585, 584), (580, 579, 586, 585), (579, 578, 587, 586), (578, 577, 588, 587), (577, 576, 589, 588), (576, 575, 590, 589), (575, 574, 591, 590), (574, 573, 592, 591), (573, 572, 593, 592), (572, 571, 594, 593), (571, 570, 595, 594), (570, 569, 596, 595), (569, 568, 597, 596), (568, 447, 597), (597, 447, 598), (596, 597, 598, 599), (595, 596, 599, 600), (594, 595, 600, 601), (593, 594, 601, 602), (592, 593, 602, 603), (591, 592, 603, 604), (590, 591, 604, 605), (589, 590, 605, 606), (588, 589, 606, 607), (587, 588, 607, 608), (586, 587, 608, 609), (585, 586, 609, 610), (584, 585, 610, 611), (583, 584, 611, 612), (416, 583, 612), (416, 612, 613), (612, 611, 614, 613), (611, 610, 615, 614), (610, 609, 616, 615), (609, 608, 617, 616), (608, 607, 618, 617), (607, 606, 619, 618), (606, 605, 620, 619), (605, 604, 621, 620), (604, 603, 622, 621), (603, 602, 623, 622), (602, 601, 624, 623), (601, 600, 625, 624), (600, 599, 626, 625), (599, 598, 627, 626), (598, 447, 627), (627, 447, 628), (626, 627, 628, 629), (625, 626, 629, 630), (624, 625, 630, 631), (623, 624, 631, 632), (622, 623, 632, 633), (621, 622, 633, 634), (620, 621, 634, 635), (619, 620, 635, 636), (618, 619, 636, 637), (617, 618, 637, 638), (616, 617, 638, 639), (615, 616, 639, 640), (614, 615, 640, 641), (613, 614, 641, 642), (416, 613, 642), (416, 642, 643), (642, 641, 644, 643), (641, 640, 645, 644), (640, 639, 646, 645), (639, 638, 647, 646), (638, 637, 648, 647), (637, 636, 649, 648), (636, 635, 650, 649), (635, 634, 651, 650), (634, 633, 652, 651), (633, 632, 653, 652), (632, 631, 654, 653), (631, 630, 655, 654), (630, 629, 656, 655), (629, 628, 657, 656), (628, 447, 657), (657, 447, 658), (656, 657, 658, 659), (655, 656, 659, 660), (654, 655, 660, 661), (653, 654, 661, 662), (652, 653, 662, 663), (651, 652, 663, 664), (650, 651, 664, 665), (649, 650, 665, 666), (648, 649, 666, 667), (647, 648, 667, 668), (646, 647, 668, 669), (645, 646, 669, 670), (644, 645, 670, 671), (643, 644, 671, 672), (416, 643, 672), (416, 672, 673), (672, 671, 674, 673), (671, 670, 675, 674), (670, 669, 676, 675), (669, 668, 677, 676), (668, 667, 678, 677), (667, 666, 679, 678), (666, 665, 680, 679), (665, 664, 681, 680), (664, 663, 682, 681), (663, 662, 683, 682), (662, 661, 684, 683), (661, 660, 685, 684), (660, 659, 686, 685), (659, 658, 687, 686), (658, 447, 687), (687, 447, 688), (686, 687, 688, 689), (685, 686, 689, 690), (684, 685, 690, 691), (683, 684, 691, 692), (682, 683, 692, 693), (681, 682, 693, 694), (680, 681, 694, 695), (679, 680, 695, 696), (678, 679, 696, 697), (677, 678, 697, 698), (676, 677, 698, 699), (675, 676, 699, 700), (674, 675, 700, 701), (673, 674, 701, 702), (416, 673, 702), (416, 702, 703), (702, 701, 704, 703), (701, 700, 705, 704), (700, 699, 706, 705), (699, 698, 707, 706), (698, 697, 708, 707), (697, 696, 709, 708), (696, 695, 710, 709), (695, 694, 711, 710), (694, 693, 712, 711), (693, 692, 713, 712), (692, 691, 714, 713), (691, 690, 715, 714), (690, 689, 716, 715), (689, 688, 717, 716), (688, 447, 717), (717, 447, 718), (716, 717, 718, 719), (715, 716, 719, 720), (714, 715, 720, 721), (713, 714, 721, 722), (712, 713, 722, 723), (711, 712, 723, 724), (710, 711, 724, 725), (709, 710, 725, 726), (708, 709, 726, 727), (707, 708, 727, 728), (706, 707, 728, 729), (705, 706, 729, 730), (704, 705, 730, 731), (703, 704, 731, 732), (416, 703, 732), (416, 732, 733), (732, 731, 734, 733), (731, 730, 735, 734), (730, 729, 736, 735), (729, 728, 737, 736), (728, 727, 738, 737), (727, 726, 739, 738), (726, 725, 740, 739), (725, 724, 741, 740), (724, 723, 742, 741), (723, 722, 743, 742), (722, 721, 744, 743), (721, 720, 745, 744), (720, 719, 746, 745), (719, 718, 747, 746), (718, 447, 747), (747, 447, 748), (746, 747, 748, 749), (745, 746, 749, 750), (744, 745, 750, 751), (743, 744, 751, 752), (742, 743, 752, 753), (741, 742, 753, 754), (740, 741, 754, 755), (739, 740, 755, 756), (738, 739, 756, 757), (737, 738, 757, 758), (736, 737, 758, 759), (735, 736, 759, 760), (734, 735, 760, 761), (733, 734, 761, 762), (416, 733, 762), (416, 762, 763), (762, 761, 764, 763), (761, 760, 765, 764), (760, 759, 766, 765), (759, 758, 767, 766), (758, 757, 768, 767), (757, 756, 769, 768), (756, 755, 770, 769), (755, 754, 771, 770), (754, 753, 772, 771), (753, 752, 773, 772), (752, 751, 774, 773), (751, 750, 775, 774), (750, 749, 776, 775), (749, 748, 777, 776), (748, 447, 777), (777, 447, 778), (776, 777, 778, 779), (775, 776, 779, 780), (774, 775, 780, 781), (773, 774, 781, 782), (772, 773, 782, 783), (771, 772, 783, 784), (770, 771, 784, 785), (769, 770, 785, 786), (768, 769, 786, 787), (767, 768, 787, 788), (766, 767, 788, 789), (765, 766, 789, 790), (764, 765, 790, 791), (763, 764, 791, 792), (416, 763, 792), (416, 792, 793), (792, 791, 794, 793), (791, 790, 795, 794), (790, 789, 796, 795), (789, 788, 797, 796), (788, 787, 798, 797), (787, 786, 799, 798), (786, 785, 800, 799), (785, 784, 801, 800), (784, 783, 802, 801), (783, 782, 803, 802), (782, 781, 804, 803), (781, 780, 805, 804), (780, 779, 806, 805), (779, 778, 807, 806), (778, 447, 807), (807, 447, 808), (806, 807, 808, 809), (805, 806, 809, 810), (804, 805, 810, 811), (803, 804, 811, 812), (802, 803, 812, 813), (801, 802, 813, 814), (800, 801, 814, 815), (799, 800, 815, 816), (798, 799, 816, 817), (797, 798, 817, 818), (796, 797, 818, 819), (795, 796, 819, 820), (794, 795, 820, 821), (793, 794, 821, 822), (416, 793, 822), (416, 822, 823), (822, 821, 824, 823), (821, 820, 825, 824), (820, 819, 826, 825), (819, 818, 827, 826), (818, 817, 828, 827), (817, 816, 829, 828), (816, 815, 830, 829), (815, 814, 831, 830), (814, 813, 832, 831), (813, 812, 833, 832), (812, 811, 834, 833), (811, 810, 835, 834), (810, 809, 836, 835), (809, 808, 837, 836), (808, 447, 837), (837, 447, 838), (836, 837, 838, 839), (835, 836, 839, 840), (834, 835, 840, 841), (833, 834, 841, 842), (832, 833, 842, 843), (831, 832, 843, 844), (830, 831, 844, 845), (829, 830, 845, 846), (828, 829, 846, 847), (827, 828, 847, 848), (826, 827, 848, 849), (825, 826, 849, 850), (824, 825, 850, 851), (823, 824, 851, 852), (416, 823, 852), (416, 852, 853), (852, 851, 854, 853), (851, 850, 855, 854), (850, 849, 856, 855), (849, 848, 857, 856), (848, 847, 858, 857), (847, 846, 859, 858), (846, 845, 860, 859), (845, 844, 861, 860), (844, 843, 862, 861), (843, 842, 863, 862), (842, 841, 864, 863), (841, 840, 865, 864), (840, 839, 866, 865), (839, 838, 867, 866), (838, 447, 867), (867, 447, 868), (866, 867, 868, 869), (865, 866, 869, 870), (864, 865, 870, 871), (863, 864, 871, 872), (862, 863, 872, 873), (861, 862, 873, 874), (860, 861, 874, 875), (859, 860, 875, 876), (858, 859, 876, 877), (857, 858, 877, 878), (856, 857, 878, 879), (855, 856, 879, 880), (854, 855, 880, 881), (853, 854, 881, 882), (416, 853, 882), (416, 882, 883), (882, 881, 884, 883), (881, 880, 885, 884), (880, 879, 886, 885), (879, 878, 887, 886), (878, 877, 888, 887), (877, 876, 889, 888), (876, 875, 890, 889), (875, 874, 891, 890), (874, 873, 892, 891), (873, 872, 893, 892), (872, 871, 894, 893), (871, 870, 895, 894), (870, 869, 896, 895), (869, 868, 897, 896), (868, 447, 897)])
me_circle_001.polygons.foreach_set('use_smooth', [True] * 896)
me_circle_001.use_remesh_preserve_volume = False
me_circle_001.use_remesh_preserve_attributes = False
me_circle_001.use_mirror_vertex_groups = False
me_circle_001.update()
me_circle = bpy.data.meshes.new('Circle')
me_circle.from_pydata([(2.401, 0.8, -0.02485), (2.596, 0.7808, -0.02485), (2.784, 0.7239, -0.02485), (2.957, 0.6315, -0.02485), (3.108, 0.5071, -0.02485), (3.233, 0.3556, -0.02485), (3.325, 0.1827, -0.02485), (3.382, -0.00491, -0.02485), (3.401, -0.2, -0.02485), (3.382, -0.3951, -0.02485), (3.325, -0.5827, -0.02485), (3.233, -0.7556, -0.02485), (3.108, -0.9071, -0.02485), (2.957, -1.031, -0.02485), (2.784, -1.124, -0.02485), (2.596, -1.181, -0.02485), (2.401, -1.2, -0.02485), (2.206, -1.181, -0.02485), (2.019, -1.124, -0.02485), (1.846, -1.031, -0.02485), (1.694, -0.9071, -0.02485), (1.57, -0.7556, -0.02485), (1.477, -0.5827, -0.02485), (1.42, -0.3951, -0.02485), (1.401, -0.2, -0.02485), (1.42, -0.004909, -0.02485), (1.477, 0.1827, -0.02485), (1.57, 0.3556, -0.02485), (1.694, 0.5071, -0.02485), (1.846, 0.6315, -0.02485), (2.019, 0.7239, -0.02485), (2.206, 0.7808, -0.02485)], [(1, 0), (1, 2), (3, 2), (3, 4), (4, 5), (6, 5), (7, 6), (7, 8), (8, 9), (10, 9), (11, 10), (12, 11), (12, 13), (14, 13), (15, 14), (15, 16), (16, 17), (17, 18), (19, 18), (19, 20), (21, 20), (22, 21), (23, 22), (23, 24), (24, 25), (26, 25), (27, 26), (27, 28), (29, 28), (30, 29), (30, 31), (0, 31)], [])
me_circle.use_remesh_preserve_volume = False
me_circle.use_remesh_preserve_attributes = False
me_circle.use_mirror_vertex_groups = False
me_circle.update()

# ---- objects
ob_circle_001 = bpy.data.objects.new('Circle.001', me_circle_001)
ob_circle = bpy.data.objects.new('Circle', me_circle)
ob_lamp = bpy.data.objects.new('Lamp', light_lamp)
ob_camera = bpy.data.objects.new('Camera', cam_camera)

# ---- transforms, parenting, visibility, modifiers, constraints
ob_circle_001.location = (-1.303, -0.3, 0.3204)
ob_circle_001.lineart.crease_threshold = 0.0
_m = ob_circle_001.modifiers.new('Subsurf', 'SUBSURF')
_m.uv_smooth = 'PRESERVE_CORNERS'
_m.quality = 2
_m.show_only_control_edges = False
ob_circle.location = (-2.899, -0.1, 0.3452)
ob_circle.lineart.crease_threshold = 0.0
ob_lamp.location = (4.076, 1.005, 5.904)
ob_lamp.rotation_euler = (0.6503, 0.05522, 1.866)
ob_lamp.lock_rotations_4d = False
ob_lamp.empty_display_type = 'ARROWS'
ob_lamp.color = (0.0, 0.0, 0.0, 0.0)
ob_lamp.lineart.crease_threshold = 0.0
ob_camera.location = (7.481, -6.508, 5.344)
ob_camera.rotation_euler = (1.109, 0.01082, 0.8149)
ob_camera.lock_rotations_4d = False
ob_camera.empty_display_type = 'ARROWS'
ob_camera.color = (0.0, 0.0, 0.0, 0.0)
ob_camera.display_type = 'WIRE'
ob_camera.lineart.crease_threshold = 0.0

# ---- collection membership
col_collection_1.objects.link(ob_circle_001)
col_collection_1.objects.link(ob_circle)
col_collection_1.objects.link(ob_lamp)
col_collection_1.objects.link(ob_camera)

# ---- scene / render settings (as saved in the file)
scene.camera = ob_camera
scene.frame_start = 1; scene.frame_end = 250; scene.frame_set(1)
scene.render.engine = 'BLENDER_EEVEE_NEXT'
scene.render.image_settings.color_mode = 'RGB'
scene.render.image_settings.compression = 90
scene.render.resolution_percentage = 50
scene.render.dither_intensity = 0.0
scene.render.bake_margin = 2
scene.render.bake_bias = 0.0
scene.cycles.use_denoising = False
scene.cycles.samples = 10
scene.cycles.sampling_pattern = 'TABULATED_SOBOL'
scene.cycles.light_sampling_threshold = 0.0
scene.cycles.use_adaptive_sampling = False
scene.cycles.use_light_tree = False
scene.cycles.blur_glossy = 0.0
scene.cycles.volume_bounces = 1
scene.cycles.pixel_filter_type = 'GAUSSIAN'
scene.cycles.sample_clamp_indirect = 0.0
scene.view_settings.view_transform = 'Standard'
bpy.context.view_layer.update()
